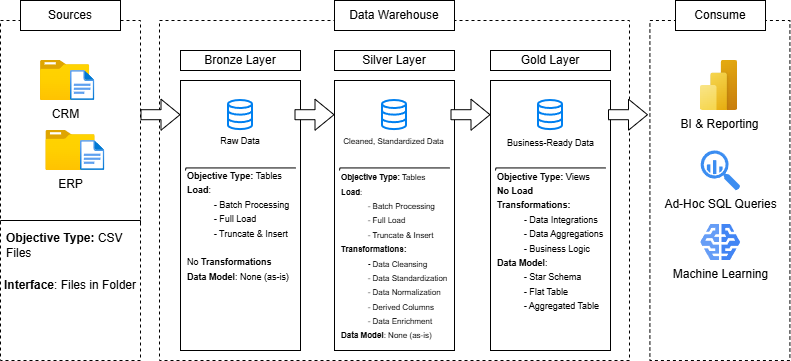

The diagram above was exported from draw.io. Its source (the exported page's mxGraphModel, read from the mxfile embedded in the PNG):
<mxGraphModel dx="1042" dy="527" grid="1" gridSize="10" guides="1" tooltips="1" connect="1" arrows="1" fold="1" page="1" pageScale="1" pageWidth="827" pageHeight="1169" math="0" shadow="0">
  <root>
    <mxCell id="0" />
    <mxCell id="1" parent="0" />
    <mxCell id="7c-IFRCcj8l7BrD1rN5a-1" parent="1" style="rounded=0;whiteSpace=wrap;html=1;fillColor=none;dashed=1;" value="" vertex="1">
      <mxGeometry height="340" width="140" x="20" y="120" as="geometry" />
    </mxCell>
    <mxCell id="7c-IFRCcj8l7BrD1rN5a-2" parent="1" style="rounded=0;whiteSpace=wrap;html=1;" value="Sources" vertex="1">
      <mxGeometry height="30" width="100" x="40" y="100" as="geometry" />
    </mxCell>
    <mxCell id="7c-IFRCcj8l7BrD1rN5a-4" parent="1" style="rounded=0;whiteSpace=wrap;html=1;fillColor=none;dashed=1;" value="" vertex="1">
      <mxGeometry height="340" width="470" x="179" y="120" as="geometry" />
    </mxCell>
    <mxCell id="7c-IFRCcj8l7BrD1rN5a-5" parent="1" style="rounded=0;whiteSpace=wrap;html=1;fillColor=none;dashed=1;" value="" vertex="1">
      <mxGeometry height="340" width="140" x="669.41" y="120" as="geometry" />
    </mxCell>
    <mxCell id="7c-IFRCcj8l7BrD1rN5a-6" parent="1" style="rounded=0;whiteSpace=wrap;html=1;" value="Data Warehouse" vertex="1">
      <mxGeometry height="30" width="120" x="354" y="100" as="geometry" />
    </mxCell>
    <mxCell id="7c-IFRCcj8l7BrD1rN5a-7" parent="1" style="rounded=0;whiteSpace=wrap;html=1;" value="Consume" vertex="1">
      <mxGeometry height="30" width="90" x="695" y="100" as="geometry" />
    </mxCell>
    <mxCell id="7c-IFRCcj8l7BrD1rN5a-8" parent="1" style="rounded=0;whiteSpace=wrap;html=1;fillColor=light-dark(#FFFFFF,#FF9933);" value="&lt;font style=&quot;color: light-dark(rgb(0, 0, 0), rgb(0, 0, 0));&quot;&gt;Bronze Layer&lt;/font&gt;" vertex="1">
      <mxGeometry height="20" width="120" x="200" y="150" as="geometry" />
    </mxCell>
    <mxCell id="7c-IFRCcj8l7BrD1rN5a-9" parent="1" style="rounded=0;whiteSpace=wrap;html=1;fillColor=none;strokeColor=light-dark(#000000,#FF9933);" value="" vertex="1">
      <mxGeometry height="270" width="120" x="200" y="180" as="geometry" />
    </mxCell>
    <mxCell id="7c-IFRCcj8l7BrD1rN5a-10" parent="1" style="rounded=0;whiteSpace=wrap;html=1;fillColor=light-dark(#FFFFFF,#CCCCCC);" value="&lt;font style=&quot;color: light-dark(rgb(0, 0, 0), rgb(0, 0, 0));&quot;&gt;Silver Layer&lt;/font&gt;" vertex="1">
      <mxGeometry height="20" width="120" x="354" y="150" as="geometry" />
    </mxCell>
    <mxCell id="7c-IFRCcj8l7BrD1rN5a-11" parent="1" style="rounded=0;whiteSpace=wrap;html=1;fillColor=light-dark(#FFFFFF,#FFD966);" value="&lt;font style=&quot;color: light-dark(rgb(0, 0, 0), rgb(0, 0, 0));&quot;&gt;Gold Layer&lt;/font&gt;" vertex="1">
      <mxGeometry height="20" width="120" x="510" y="150" as="geometry" />
    </mxCell>
    <mxCell id="7c-IFRCcj8l7BrD1rN5a-13" parent="1" style="rounded=0;whiteSpace=wrap;html=1;fillColor=none;strokeColor=light-dark(#000000,#CCCCCC);" value="" vertex="1">
      <mxGeometry height="270" width="120" x="354" y="180" as="geometry" />
    </mxCell>
    <mxCell id="7c-IFRCcj8l7BrD1rN5a-14" parent="1" style="rounded=0;whiteSpace=wrap;html=1;fillColor=none;strokeColor=light-dark(#000000,#FFE599);" value="" vertex="1">
      <mxGeometry height="270" width="120" x="510" y="180" as="geometry" />
    </mxCell>
    <mxCell id="7c-IFRCcj8l7BrD1rN5a-15" parent="1" style="image;aspect=fixed;html=1;points=[];align=center;fontSize=12;image=img/lib/azure2/general/Folder_Blank.svg;" value="CRM" vertex="1">
      <mxGeometry height="40" width="49.29" x="60" y="160" as="geometry" />
    </mxCell>
    <mxCell id="7c-IFRCcj8l7BrD1rN5a-16" parent="1" style="image;aspect=fixed;html=1;points=[];align=center;fontSize=12;image=img/lib/azure2/general/File.svg;" value="" vertex="1">
      <mxGeometry height="30" width="24.35" x="90" y="170" as="geometry" />
    </mxCell>
    <mxCell id="7c-IFRCcj8l7BrD1rN5a-17" parent="1" style="image;aspect=fixed;html=1;points=[];align=center;fontSize=12;image=img/lib/azure2/general/Folder_Blank.svg;" value="ERP" vertex="1">
      <mxGeometry height="40" width="49.29" x="65.36" y="230" as="geometry" />
    </mxCell>
    <mxCell id="7c-IFRCcj8l7BrD1rN5a-18" parent="1" style="image;aspect=fixed;html=1;points=[];align=center;fontSize=12;image=img/lib/azure2/general/File.svg;" value="" vertex="1">
      <mxGeometry height="30" width="24.35" x="100" y="240" as="geometry" />
    </mxCell>
    <mxCell id="7c-IFRCcj8l7BrD1rN5a-21" edge="1" parent="1" style="endArrow=none;html=1;rounded=0;exitX=-0.003;exitY=0.684;exitDx=0;exitDy=0;exitPerimeter=0;" value="">
      <mxGeometry height="50" relative="1" width="50" as="geometry">
        <Array as="points">
          <mxPoint x="20" y="320" />
          <mxPoint x="160" y="320" />
        </Array>
        <mxPoint x="19.579999999999927" y="322.56000000000006" as="sourcePoint" />
        <mxPoint x="160" y="323" as="targetPoint" />
      </mxGeometry>
    </mxCell>
    <mxCell id="7c-IFRCcj8l7BrD1rN5a-22" parent="1" style="text;html=1;whiteSpace=wrap;strokeColor=none;fillColor=none;align=left;verticalAlign=middle;rounded=0;" value="&lt;b&gt;Objective Type:&lt;/b&gt; CSV Files" vertex="1">
      <mxGeometry height="30" width="135.71" x="24.29" y="330" as="geometry" />
    </mxCell>
    <mxCell id="7c-IFRCcj8l7BrD1rN5a-23" parent="1" style="text;html=1;whiteSpace=wrap;strokeColor=none;fillColor=none;align=center;verticalAlign=middle;rounded=0;" value="&lt;b&gt;Interface&lt;/b&gt;: Files in Folder" vertex="1">
      <mxGeometry height="30" width="140" x="20" y="370" as="geometry" />
    </mxCell>
    <mxCell id="7c-IFRCcj8l7BrD1rN5a-24" parent="1" style="html=1;verticalLabelPosition=bottom;align=center;labelBackgroundColor=#ffffff;verticalAlign=top;strokeWidth=2;strokeColor=light-dark(#0080F0,#FF8000);shadow=0;dashed=0;shape=mxgraph.ios7.icons.data;fillColor=light-dark(#FFFFFF,#FFB366);" value="" vertex="1">
      <mxGeometry height="29.099999999999998" width="24" x="248" y="200" as="geometry" />
    </mxCell>
    <mxCell id="7c-IFRCcj8l7BrD1rN5a-25" parent="1" style="html=1;verticalLabelPosition=bottom;align=center;labelBackgroundColor=#ffffff;verticalAlign=top;strokeWidth=2;strokeColor=light-dark(#0080F0,#000000);shadow=0;dashed=0;shape=mxgraph.ios7.icons.data;fillColor=light-dark(#FFFFFF,#CCCCCC);" value="" vertex="1">
      <mxGeometry height="29.099999999999998" width="24" x="402" y="200" as="geometry" />
    </mxCell>
    <mxCell id="7c-IFRCcj8l7BrD1rN5a-26" parent="1" style="html=1;verticalLabelPosition=bottom;align=center;labelBackgroundColor=#ffffff;verticalAlign=top;strokeWidth=2;strokeColor=light-dark(#0080F0,#FF9933);shadow=0;dashed=0;shape=mxgraph.ios7.icons.data;fillColor=light-dark(#FFFFFF,#FFD966);" value="" vertex="1">
      <mxGeometry height="29.099999999999998" width="24" x="558" y="200" as="geometry" />
    </mxCell>
    <mxCell id="7c-IFRCcj8l7BrD1rN5a-28" edge="1" parent="1" style="shape=flexArrow;endArrow=classic;html=1;rounded=0;fillColor=light-dark(#FFFFFF,#00FFFF);" value="">
      <mxGeometry height="50" relative="1" width="50" as="geometry">
        <mxPoint x="160" y="214.21" as="sourcePoint" />
        <mxPoint x="200" y="214.21" as="targetPoint" />
      </mxGeometry>
    </mxCell>
    <mxCell id="7c-IFRCcj8l7BrD1rN5a-31" edge="1" parent="1" style="shape=flexArrow;endArrow=classic;html=1;rounded=0;fillColor=light-dark(#FFFFFF,#00FFFF);" value="">
      <mxGeometry height="50" relative="1" width="50" as="geometry">
        <mxPoint x="314" y="214.21" as="sourcePoint" />
        <mxPoint x="354" y="214.21" as="targetPoint" />
      </mxGeometry>
    </mxCell>
    <mxCell id="7c-IFRCcj8l7BrD1rN5a-32" edge="1" parent="1" style="shape=flexArrow;endArrow=classic;html=1;rounded=0;fillColor=light-dark(#FFFFFF,#00FFFF);" value="">
      <mxGeometry height="50" relative="1" width="50" as="geometry">
        <mxPoint x="470" y="214.21" as="sourcePoint" />
        <mxPoint x="510" y="214.21" as="targetPoint" />
      </mxGeometry>
    </mxCell>
    <mxCell id="7c-IFRCcj8l7BrD1rN5a-33" edge="1" parent="1" style="shape=flexArrow;endArrow=classic;html=1;rounded=0;fillColor=light-dark(#FFFFFF,#00FFFF);" value="">
      <mxGeometry height="50" relative="1" width="50" as="geometry">
        <mxPoint x="627.5" y="214.21" as="sourcePoint" />
        <mxPoint x="667.5" y="214.21" as="targetPoint" />
      </mxGeometry>
    </mxCell>
    <mxCell id="7c-IFRCcj8l7BrD1rN5a-34" parent="1" style="text;html=1;whiteSpace=wrap;strokeColor=none;fillColor=none;align=center;verticalAlign=middle;rounded=0;" value="&lt;font style=&quot;font-size: 9px;&quot;&gt;Raw Data&lt;/font&gt;" vertex="1">
      <mxGeometry height="20.9" width="60" x="230" y="229.1" as="geometry" />
    </mxCell>
    <mxCell id="7c-IFRCcj8l7BrD1rN5a-35" parent="1" style="text;html=1;whiteSpace=wrap;strokeColor=none;fillColor=none;align=center;verticalAlign=middle;rounded=0;" value="&lt;font style=&quot;font-size: 8px;&quot;&gt;Cleaned, Standardized Data&lt;/font&gt;" vertex="1">
      <mxGeometry height="20" width="121" x="353" y="230" as="geometry" />
    </mxCell>
    <mxCell id="7c-IFRCcj8l7BrD1rN5a-36" parent="1" style="text;html=1;whiteSpace=wrap;strokeColor=none;fillColor=none;align=center;verticalAlign=middle;rounded=0;" value="&lt;font style=&quot;font-size: 9px;&quot;&gt;Business-Ready Data&lt;/font&gt;" vertex="1">
      <mxGeometry height="15.9" width="115" x="512.5" y="234.1" as="geometry" />
    </mxCell>
    <mxCell id="7c-IFRCcj8l7BrD1rN5a-37" edge="1" parent="1" style="endArrow=none;html=1;rounded=0;exitX=-0.003;exitY=0.684;exitDx=0;exitDy=0;exitPerimeter=0;" value="">
      <mxGeometry height="50" relative="1" width="50" as="geometry">
        <Array as="points">
          <mxPoint x="205.42000000000007" y="267.44" />
        </Array>
        <mxPoint x="205" y="270.00000000000006" as="sourcePoint" />
        <mxPoint x="315" y="267.44" as="targetPoint" />
      </mxGeometry>
    </mxCell>
    <mxCell id="7c-IFRCcj8l7BrD1rN5a-38" edge="1" parent="1" style="endArrow=none;html=1;rounded=0;exitX=-0.003;exitY=0.684;exitDx=0;exitDy=0;exitPerimeter=0;" value="">
      <mxGeometry height="50" relative="1" width="50" as="geometry">
        <Array as="points">
          <mxPoint x="359.4200000000001" y="267.44" />
        </Array>
        <mxPoint x="359" y="270.00000000000006" as="sourcePoint" />
        <mxPoint x="469" y="267.44" as="targetPoint" />
      </mxGeometry>
    </mxCell>
    <mxCell id="7c-IFRCcj8l7BrD1rN5a-39" edge="1" parent="1" style="endArrow=none;html=1;rounded=0;exitX=-0.003;exitY=0.684;exitDx=0;exitDy=0;exitPerimeter=0;" value="">
      <mxGeometry height="50" relative="1" width="50" as="geometry">
        <Array as="points">
          <mxPoint x="515.4200000000001" y="267.44" />
        </Array>
        <mxPoint x="515" y="270.00000000000006" as="sourcePoint" />
        <mxPoint x="625" y="267.44" as="targetPoint" />
      </mxGeometry>
    </mxCell>
    <mxCell id="7c-IFRCcj8l7BrD1rN5a-40" parent="1" style="text;html=1;whiteSpace=wrap;strokeColor=none;fillColor=none;align=left;verticalAlign=middle;rounded=0;" value="&lt;font style=&quot;font-size: 9px;&quot;&gt;&lt;b style=&quot;&quot;&gt;Objective Type:&lt;/b&gt;&amp;nbsp;Tables&lt;/font&gt;&lt;div&gt;&lt;font style=&quot;font-size: 9px;&quot;&gt;&lt;b&gt;Load&lt;/b&gt;:&lt;/font&gt;&lt;/div&gt;&lt;div&gt;&lt;font style=&quot;font-size: 9px;&quot;&gt;&lt;span style=&quot;white-space: pre;&quot;&gt;&#09;&lt;/span&gt;- Batch Processing&lt;br&gt;&lt;/font&gt;&lt;/div&gt;&lt;div&gt;&lt;font style=&quot;font-size: 9px;&quot;&gt;&lt;span style=&quot;white-space: pre;&quot;&gt;&#09;&lt;/span&gt;- Full Load&lt;br&gt;&lt;/font&gt;&lt;/div&gt;&lt;div&gt;&lt;font style=&quot;font-size: 9px;&quot;&gt;&lt;span style=&quot;white-space: pre;&quot;&gt;&#09;&lt;/span&gt;- Truncate &amp;amp; Insert&lt;br&gt;&lt;/font&gt;&lt;/div&gt;&lt;div&gt;&lt;font style=&quot;font-size: 9px;&quot;&gt;&lt;br&gt;&lt;/font&gt;&lt;/div&gt;&lt;div&gt;&lt;font style=&quot;font-size: 9px;&quot;&gt;No &lt;b&gt;Transformations&lt;/b&gt;&lt;/font&gt;&lt;/div&gt;&lt;div&gt;&lt;font style=&quot;font-size: 9px;&quot;&gt;&lt;b&gt;Data Model&lt;/b&gt;: None (as-is)&lt;/font&gt;&lt;/div&gt;" vertex="1">
      <mxGeometry height="110" width="110" x="205" y="270" as="geometry" />
    </mxCell>
    <mxCell id="7c-IFRCcj8l7BrD1rN5a-41" parent="1" style="text;html=1;whiteSpace=wrap;strokeColor=none;fillColor=none;align=left;verticalAlign=middle;rounded=0;" value="&lt;font style=&quot;font-size: 8px;&quot;&gt;&lt;b style=&quot;&quot;&gt;Objective Type:&lt;/b&gt;&amp;nbsp;Tables&lt;/font&gt;&lt;div&gt;&lt;font style=&quot;font-size: 8px;&quot;&gt;&lt;b&gt;Load&lt;/b&gt;:&lt;/font&gt;&lt;/div&gt;&lt;div&gt;&lt;font style=&quot;font-size: 8px;&quot;&gt;&lt;span style=&quot;white-space: pre;&quot;&gt;&#09;&lt;/span&gt;- Batch Processing&lt;br&gt;&lt;/font&gt;&lt;/div&gt;&lt;div&gt;&lt;font style=&quot;font-size: 8px;&quot;&gt;&lt;span style=&quot;white-space: pre;&quot;&gt;&#09;&lt;/span&gt;- Full Load&lt;br&gt;&lt;/font&gt;&lt;/div&gt;&lt;div&gt;&lt;font style=&quot;font-size: 8px;&quot;&gt;&lt;span style=&quot;white-space: pre;&quot;&gt;&#09;&lt;/span&gt;- Truncate &amp;amp; Insert&lt;/font&gt;&lt;/div&gt;&lt;div&gt;&lt;font style=&quot;font-size: 8px;&quot;&gt;&lt;b&gt;Transformations:&lt;/b&gt;&lt;/font&gt;&lt;/div&gt;&lt;div&gt;&lt;font style=&quot;font-size: 8px;&quot;&gt;&lt;b&gt;&lt;span style=&quot;white-space: pre;&quot;&gt;&#09;&lt;/span&gt;-&lt;/b&gt; Data Cleansing&lt;br&gt;&lt;/font&gt;&lt;/div&gt;&lt;div&gt;&lt;font style=&quot;font-size: 8px;&quot;&gt;&lt;span style=&quot;white-space: pre;&quot;&gt;&#09;&lt;/span&gt;- Data Standardization&lt;br&gt;&lt;/font&gt;&lt;/div&gt;&lt;div&gt;&lt;font style=&quot;font-size: 8px;&quot;&gt;&lt;span style=&quot;white-space: pre;&quot;&gt;&#09;&lt;/span&gt;- Data Normalization&lt;br&gt;&lt;/font&gt;&lt;/div&gt;&lt;div&gt;&lt;font style=&quot;font-size: 8px;&quot;&gt;&lt;span style=&quot;white-space: pre;&quot;&gt;&#09;&lt;/span&gt;- Derived Columns&lt;br&gt;&lt;/font&gt;&lt;/div&gt;&lt;div&gt;&lt;font style=&quot;font-size: 8px;&quot;&gt;&lt;span style=&quot;white-space: pre;&quot;&gt;&#09;&lt;/span&gt;- Data Enrichment&lt;/font&gt;&lt;/div&gt;&lt;div&gt;&lt;font style=&quot;font-size: 8px;&quot;&gt;&lt;b style=&quot;&quot;&gt;Data Model&lt;/b&gt;: None (as-is)&lt;/font&gt;&lt;/div&gt;" vertex="1">
      <mxGeometry height="180" width="110" x="358.5" y="265" as="geometry" />
    </mxCell>
    <mxCell id="7c-IFRCcj8l7BrD1rN5a-42" parent="1" style="text;html=1;whiteSpace=wrap;strokeColor=none;fillColor=none;align=left;verticalAlign=middle;rounded=0;" value="&lt;font style=&quot;font-size: 9px;&quot;&gt;&lt;b style=&quot;&quot;&gt;Objective Type:&lt;/b&gt;&amp;nbsp;Views&lt;/font&gt;&lt;div&gt;&lt;b&gt;&lt;font style=&quot;font-size: 9px;&quot;&gt;No Load&lt;/font&gt;&lt;/b&gt;&lt;/div&gt;&lt;div&gt;&lt;font style=&quot;font-size: 9px;&quot;&gt;&lt;b&gt;Transformations:&lt;/b&gt;&lt;/font&gt;&lt;/div&gt;&lt;div&gt;&lt;font style=&quot;font-size: 9px;&quot;&gt;&lt;b&gt;&lt;span style=&quot;white-space: pre;&quot;&gt;&#09;&lt;/span&gt;-&lt;/b&gt; Data Integrations&lt;br&gt;&lt;/font&gt;&lt;/div&gt;&lt;div&gt;&lt;font style=&quot;font-size: 9px;&quot;&gt;&lt;span style=&quot;white-space: pre;&quot;&gt;&#09;&lt;/span&gt;- Data Aggregations&lt;br&gt;&lt;/font&gt;&lt;/div&gt;&lt;div&gt;&lt;font style=&quot;font-size: 9px;&quot;&gt;&lt;span style=&quot;white-space: pre;&quot;&gt;&#09;&lt;/span&gt;- Business Logic&lt;/font&gt;&lt;/div&gt;&lt;div&gt;&lt;font style=&quot;font-size: 9px;&quot;&gt;&lt;b style=&quot;&quot;&gt;Data Model&lt;/b&gt;:&lt;/font&gt;&lt;/div&gt;&lt;div&gt;&lt;font style=&quot;font-size: 9px;&quot;&gt;&lt;span style=&quot;white-space: pre;&quot;&gt;&#09;&lt;/span&gt;- Star Schema&lt;br&gt;&lt;/font&gt;&lt;/div&gt;&lt;div&gt;&lt;font style=&quot;font-size: 9px;&quot;&gt;&lt;span style=&quot;white-space: pre;&quot;&gt;&#09;&lt;/span&gt;- Flat Table&lt;br&gt;&lt;/font&gt;&lt;/div&gt;&lt;div&gt;&lt;font style=&quot;font-size: 9px;&quot;&gt;&lt;span style=&quot;white-space: pre;&quot;&gt;&#09;&lt;/span&gt;- Aggregated Table&lt;/font&gt;&lt;br&gt;&lt;/div&gt;" vertex="1">
      <mxGeometry height="140" width="110" x="515" y="270" as="geometry" />
    </mxCell>
    <mxCell id="7c-IFRCcj8l7BrD1rN5a-44" parent="1" style="image;aspect=fixed;html=1;points=[];align=center;fontSize=12;image=img/lib/azure2/power_platform/PowerBI.svg;" value="BI &amp;amp; Reporting" vertex="1">
      <mxGeometry height="50" width="37.5" x="719.81" y="160" as="geometry" />
    </mxCell>
    <mxCell id="7c-IFRCcj8l7BrD1rN5a-47" parent="1" style="sketch=0;html=1;aspect=fixed;strokeColor=none;shadow=0;fillColor=#3B8DF1;verticalAlign=top;labelPosition=center;verticalLabelPosition=bottom;shape=mxgraph.gcp2.big_query" value="Ad-Hoc SQL Queries&lt;div&gt;&lt;br&gt;&lt;/div&gt;" vertex="1">
      <mxGeometry height="40" width="39.6" x="720.2" y="250" as="geometry" />
    </mxCell>
    <mxCell id="7c-IFRCcj8l7BrD1rN5a-48" parent="1" style="editableCssRules=.*;html=1;shape=image;verticalLabelPosition=bottom;labelBackgroundColor=#ffffff;verticalAlign=top;aspect=fixed;imageAspect=0;image=data:image/svg+xml,(base64 omitted: 1048 chars);" value="Machine Learning" vertex="1">
      <mxGeometry height="36" width="40" x="720.1999999999999" y="324" as="geometry" />
    </mxCell>
  </root>
</mxGraphModel>